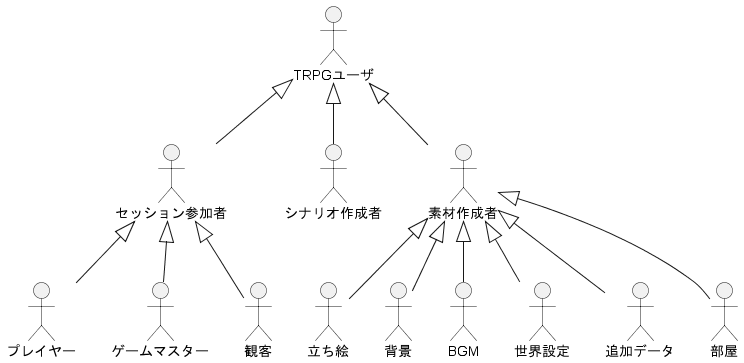

The diagram above was rendered by PlantUML. Its source (embedded in the PNG):
@startuml
:TRPGユーザ: as User
:セッション参加者: as SUser
:シナリオ作成者: as SMaker
:素材作成者: as MMaker

:プレイヤー: as PL
:ゲームマスター: as GM
:観客: as Viwer

:立ち絵: as FMMaker
:背景: as BGMMaker
:BGM: as BGMMMaker
:世界設定: as WMaker
:追加データ: as DataMaker
:部屋: as RoomMaker

User <|-- SUser
User <|-- SMaker
User <|-- MMaker
SUser  <|-- PL
SUser  <|-- GM
SUser  <|-- Viwer

MMaker <|-- FMMaker
MMaker <|-- BGMMaker
MMaker <|-- BGMMMaker
MMaker <|-- WMaker
MMaker <|-- DataMaker
MMaker <|-- RoomMaker

@enduml